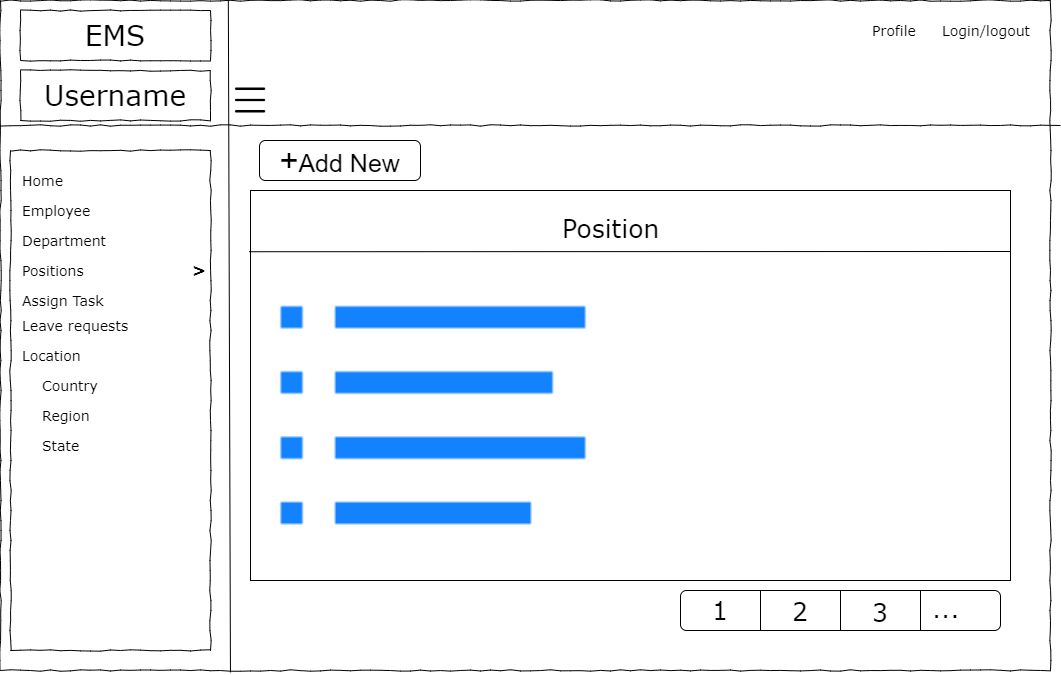

The diagram above was exported from draw.io. Its source (the exported page's mxGraphModel, read from the mxfile embedded in the PNG):
<mxGraphModel dx="1038" dy="489" grid="1" gridSize="10" guides="1" tooltips="1" connect="1" arrows="1" fold="1" page="1" pageScale="1" pageWidth="1100" pageHeight="850" background="none" math="0" shadow="0">
  <root>
    <mxCell id="0" />
    <mxCell id="1" parent="0" />
    <mxCell id="677b7b8949515195-1" value="" style="whiteSpace=wrap;html=1;rounded=0;shadow=0;labelBackgroundColor=none;strokeColor=#000000;strokeWidth=1;fillColor=none;fontFamily=Verdana;fontSize=12;fontColor=#000000;align=center;comic=1;" parent="1" vertex="1">
      <mxGeometry x="20" y="20" width="1050" height="670" as="geometry" />
    </mxCell>
    <mxCell id="677b7b8949515195-2" value="EMS" style="whiteSpace=wrap;html=1;rounded=0;shadow=0;labelBackgroundColor=none;strokeWidth=1;fontFamily=Verdana;fontSize=28;align=center;comic=1;" parent="1" vertex="1">
      <mxGeometry x="40" y="30" width="190" height="50" as="geometry" />
    </mxCell>
    <mxCell id="677b7b8949515195-6" value="Profile&amp;nbsp;" style="text;html=1;points=[];align=left;verticalAlign=top;spacingTop=-4;fontSize=14;fontFamily=Verdana" parent="1" vertex="1">
      <mxGeometry x="890" y="40" width="60" height="20" as="geometry" />
    </mxCell>
    <mxCell id="677b7b8949515195-7" value="Login/logout&amp;nbsp;" style="text;html=1;points=[];align=left;verticalAlign=top;spacingTop=-4;fontSize=14;fontFamily=Verdana" parent="1" vertex="1">
      <mxGeometry x="960" y="40" width="60" height="20" as="geometry" />
    </mxCell>
    <mxCell id="677b7b8949515195-8" value="" style="whiteSpace=wrap;html=1;rounded=0;shadow=0;labelBackgroundColor=none;strokeWidth=1;fillColor=none;fontFamily=Verdana;fontSize=12;align=center;comic=1;" parent="1" vertex="1">
      <mxGeometry x="30" y="170" width="200" height="500" as="geometry" />
    </mxCell>
    <mxCell id="677b7b8949515195-9" value="" style="line;strokeWidth=1;html=1;rounded=0;shadow=0;labelBackgroundColor=none;fillColor=none;fontFamily=Verdana;fontSize=14;fontColor=#000000;align=center;comic=1;" parent="1" vertex="1">
      <mxGeometry x="20" y="140" width="1060" height="10" as="geometry" />
    </mxCell>
    <mxCell id="677b7b8949515195-27" value="Employee" style="text;html=1;points=[];align=left;verticalAlign=top;spacingTop=-4;fontSize=14;fontFamily=Verdana" parent="1" vertex="1">
      <mxGeometry x="40" y="220" width="170" height="20" as="geometry" />
    </mxCell>
    <mxCell id="677b7b8949515195-28" value="Department" style="text;html=1;points=[];align=left;verticalAlign=top;spacingTop=-4;fontSize=14;fontFamily=Verdana" parent="1" vertex="1">
      <mxGeometry x="40" y="250" width="170" height="20" as="geometry" />
    </mxCell>
    <mxCell id="677b7b8949515195-29" value="Positions" style="text;html=1;points=[];align=left;verticalAlign=top;spacingTop=-4;fontSize=14;fontFamily=Verdana" parent="1" vertex="1">
      <mxGeometry x="40" y="280" width="170" height="20" as="geometry" />
    </mxCell>
    <mxCell id="677b7b8949515195-31" value="Leave requests&amp;nbsp;" style="text;html=1;points=[];align=left;verticalAlign=top;spacingTop=-4;fontSize=14;fontFamily=Verdana" parent="1" vertex="1">
      <mxGeometry x="40" y="335" width="170" height="20" as="geometry" />
    </mxCell>
    <mxCell id="677b7b8949515195-33" value="Location" style="text;html=1;points=[];align=left;verticalAlign=top;spacingTop=-4;fontSize=14;fontFamily=Verdana" parent="1" vertex="1">
      <mxGeometry x="40" y="365" width="170" height="20" as="geometry" />
    </mxCell>
    <mxCell id="677b7b8949515195-41" value="Assign Task" style="text;html=1;points=[];align=left;verticalAlign=top;spacingTop=-4;fontSize=14;fontFamily=Verdana" parent="1" vertex="1">
      <mxGeometry x="40" y="310" width="170" height="20" as="geometry" />
    </mxCell>
    <mxCell id="F1Iq9SSVciFS708BHlPg-1" value="" style="endArrow=none;html=1;rounded=0;entryX=0.217;entryY=0;entryDx=0;entryDy=0;entryPerimeter=0;exitX=0.219;exitY=1.003;exitDx=0;exitDy=0;exitPerimeter=0;" parent="1" source="677b7b8949515195-1" target="677b7b8949515195-1" edge="1">
      <mxGeometry width="50" height="50" relative="1" as="geometry">
        <mxPoint x="500" y="290" as="sourcePoint" />
        <mxPoint x="550" y="240" as="targetPoint" />
        <Array as="points" />
      </mxGeometry>
    </mxCell>
    <mxCell id="F1Iq9SSVciFS708BHlPg-2" value="Username" style="whiteSpace=wrap;html=1;rounded=0;shadow=0;labelBackgroundColor=none;strokeWidth=1;fontFamily=Verdana;fontSize=28;align=center;comic=1;" parent="1" vertex="1">
      <mxGeometry x="40" y="90" width="190" height="50" as="geometry" />
    </mxCell>
    <mxCell id="F1Iq9SSVciFS708BHlPg-3" value="Home" style="text;html=1;points=[];align=left;verticalAlign=top;spacingTop=-4;fontSize=14;fontFamily=Verdana" parent="1" vertex="1">
      <mxGeometry x="40" y="190" width="170" height="20" as="geometry" />
    </mxCell>
    <mxCell id="F1Iq9SSVciFS708BHlPg-4" value="Country" style="text;html=1;points=[];align=left;verticalAlign=top;spacingTop=-4;fontSize=14;fontFamily=Verdana" parent="1" vertex="1">
      <mxGeometry x="60" y="395" width="170" height="20" as="geometry" />
    </mxCell>
    <mxCell id="F1Iq9SSVciFS708BHlPg-5" value="Region" style="text;html=1;points=[];align=left;verticalAlign=top;spacingTop=-4;fontSize=14;fontFamily=Verdana" parent="1" vertex="1">
      <mxGeometry x="60" y="425" width="170" height="20" as="geometry" />
    </mxCell>
    <mxCell id="F1Iq9SSVciFS708BHlPg-6" value="State" style="text;html=1;points=[];align=left;verticalAlign=top;spacingTop=-4;fontSize=14;fontFamily=Verdana" parent="1" vertex="1">
      <mxGeometry x="60" y="455" width="170" height="20" as="geometry" />
    </mxCell>
    <mxCell id="F1Iq9SSVciFS708BHlPg-11" value="" style="shape=image;html=1;verticalAlign=top;verticalLabelPosition=bottom;labelBackgroundColor=#ffffff;imageAspect=0;aspect=fixed;image=https://cdn0.iconfinder.com/data/icons/user-interface-1-32/32/hamburger-menu-128.png;fontSize=20;" parent="1" vertex="1">
      <mxGeometry x="250" y="100" width="40" height="40" as="geometry" />
    </mxCell>
    <mxCell id="F1Iq9SSVciFS708BHlPg-12" value="&lt;b&gt;&lt;font style=&quot;font-size: 16px&quot;&gt;&amp;gt;&lt;/font&gt;&lt;/b&gt;" style="text;html=1;points=[];align=left;verticalAlign=top;spacingTop=-4;fontSize=14;fontFamily=Verdana" parent="1" vertex="1">
      <mxGeometry x="210" y="277" width="170" height="20" as="geometry" />
    </mxCell>
    <mxCell id="rod6sKyQnqQuRO48Ustc-1" value="" style="rounded=0;whiteSpace=wrap;html=1;fontSize=16;" parent="1" vertex="1">
      <mxGeometry x="270" y="210" width="760" height="390" as="geometry" />
    </mxCell>
    <mxCell id="rod6sKyQnqQuRO48Ustc-3" value="" style="endArrow=none;html=1;rounded=0;fontSize=16;exitX=-0.002;exitY=0.157;exitDx=0;exitDy=0;exitPerimeter=0;" parent="1" source="rod6sKyQnqQuRO48Ustc-1" edge="1">
      <mxGeometry width="50" height="50" relative="1" as="geometry">
        <mxPoint x="500" y="330" as="sourcePoint" />
        <mxPoint x="1030" y="271" as="targetPoint" />
      </mxGeometry>
    </mxCell>
    <mxCell id="rod6sKyQnqQuRO48Ustc-4" value="&lt;span style=&quot;font-size: 25px&quot;&gt;Position&lt;/span&gt;" style="text;html=1;points=[];align=left;verticalAlign=top;spacingTop=-4;fontSize=14;fontFamily=Verdana" parent="1" vertex="1">
      <mxGeometry x="580" y="230" width="170" height="20" as="geometry" />
    </mxCell>
    <mxCell id="rod6sKyQnqQuRO48Ustc-6" value="" style="rounded=1;whiteSpace=wrap;html=1;fontSize=25;" parent="1" vertex="1">
      <mxGeometry x="700" y="610" width="320" height="40" as="geometry" />
    </mxCell>
    <mxCell id="rod6sKyQnqQuRO48Ustc-8" value="" style="endArrow=none;html=1;rounded=0;fontSize=25;entryX=0.25;entryY=0;entryDx=0;entryDy=0;exitX=0.25;exitY=1;exitDx=0;exitDy=0;" parent="1" source="rod6sKyQnqQuRO48Ustc-6" target="rod6sKyQnqQuRO48Ustc-6" edge="1">
      <mxGeometry width="50" height="50" relative="1" as="geometry">
        <mxPoint x="500" y="330" as="sourcePoint" />
        <mxPoint x="550" y="280" as="targetPoint" />
      </mxGeometry>
    </mxCell>
    <mxCell id="rod6sKyQnqQuRO48Ustc-9" value="" style="endArrow=none;html=1;rounded=0;fontSize=25;entryX=0.5;entryY=0;entryDx=0;entryDy=0;exitX=0.5;exitY=1;exitDx=0;exitDy=0;" parent="1" source="rod6sKyQnqQuRO48Ustc-6" target="rod6sKyQnqQuRO48Ustc-6" edge="1">
      <mxGeometry width="50" height="50" relative="1" as="geometry">
        <mxPoint x="790" y="660" as="sourcePoint" />
        <mxPoint x="790" y="620" as="targetPoint" />
      </mxGeometry>
    </mxCell>
    <mxCell id="rod6sKyQnqQuRO48Ustc-10" value="" style="endArrow=none;html=1;rounded=0;fontSize=25;entryX=0.75;entryY=0;entryDx=0;entryDy=0;exitX=0.75;exitY=1;exitDx=0;exitDy=0;" parent="1" source="rod6sKyQnqQuRO48Ustc-6" target="rod6sKyQnqQuRO48Ustc-6" edge="1">
      <mxGeometry width="50" height="50" relative="1" as="geometry">
        <mxPoint x="870" y="660" as="sourcePoint" />
        <mxPoint x="870" y="620" as="targetPoint" />
      </mxGeometry>
    </mxCell>
    <mxCell id="rod6sKyQnqQuRO48Ustc-11" value="&lt;span style=&quot;font-size: 25px&quot;&gt;1&lt;/span&gt;" style="text;html=1;points=[];align=left;verticalAlign=top;spacingTop=-4;fontSize=14;fontFamily=Verdana" parent="1" vertex="1">
      <mxGeometry x="730" y="612" width="20" height="20" as="geometry" />
    </mxCell>
    <mxCell id="rod6sKyQnqQuRO48Ustc-12" value="&lt;span style=&quot;font-size: 25px&quot;&gt;2&lt;/span&gt;" style="text;html=1;points=[];align=left;verticalAlign=top;spacingTop=-4;fontSize=14;fontFamily=Verdana" parent="1" vertex="1">
      <mxGeometry x="810" y="613" width="20" height="20" as="geometry" />
    </mxCell>
    <mxCell id="rod6sKyQnqQuRO48Ustc-13" value="&lt;span style=&quot;font-size: 25px&quot;&gt;3&lt;br&gt;&lt;/span&gt;" style="text;html=1;points=[];align=left;verticalAlign=top;spacingTop=-4;fontSize=14;fontFamily=Verdana" parent="1" vertex="1">
      <mxGeometry x="890" y="614" width="20" height="20" as="geometry" />
    </mxCell>
    <mxCell id="rod6sKyQnqQuRO48Ustc-14" value="&lt;span style=&quot;font-size: 25px&quot;&gt;...&lt;/span&gt;" style="text;html=1;points=[];align=left;verticalAlign=top;spacingTop=-4;fontSize=14;fontFamily=Verdana" parent="1" vertex="1">
      <mxGeometry x="950" y="610" width="20" height="20" as="geometry" />
    </mxCell>
    <mxCell id="rod6sKyQnqQuRO48Ustc-20" value="&amp;nbsp;&lt;font style=&quot;font-size: 33px&quot;&gt;+&lt;/font&gt;Add New&amp;nbsp;" style="rounded=1;whiteSpace=wrap;html=1;fontSize=25;" parent="1" vertex="1">
      <mxGeometry x="279" y="160" width="161" height="40" as="geometry" />
    </mxCell>
    <mxCell id="pE7pm0SyjAto95QFWiOJ-2" value="" style="shape=image;html=1;verticalAlign=top;verticalLabelPosition=bottom;labelBackgroundColor=#ffffff;imageAspect=0;aspect=fixed;image=https://cdn0.iconfinder.com/data/icons/simple-lines-filled/32/10_Menu_List_Text_Line_Item_Bullet_Paragraph-128.png;fontSize=28;" parent="1" vertex="1">
      <mxGeometry x="279" y="272" width="348" height="348" as="geometry" />
    </mxCell>
  </root>
</mxGraphModel>